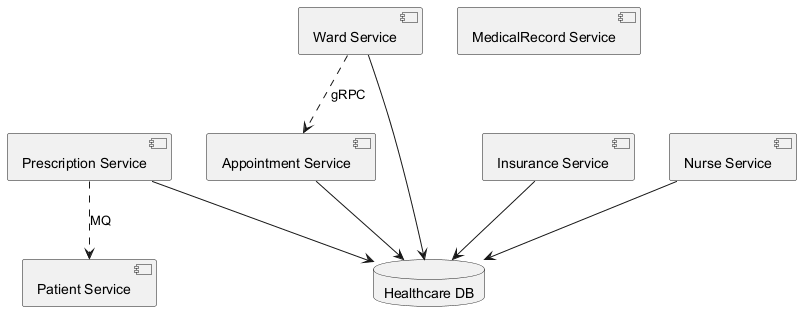

The diagram above was rendered by PlantUML. Its source (embedded in the PNG):
@startuml
skinparam backgroundColor #FFFFFF
skinparam classBackgroundColor #E8F4FA
skinparam classBorderColor #2C7DA0
component "Nurse Service" as C_NurseService
component "Prescription Service" as C_PrescriptionService
component "Appointment Service" as C_AppointmentService
component "Ward Service" as C_WardService
component "Patient Service" as C_PatientService
component "MedicalRecord Service" as C_MedicalRecordService
component "Insurance Service" as C_InsuranceService
database "Healthcare DB" as DB_healthcare
C_NurseService --> DB_healthcare
C_PrescriptionService --> DB_healthcare
C_AppointmentService --> DB_healthcare
C_WardService --> DB_healthcare
C_InsuranceService --> DB_healthcare
C_PrescriptionService ..> C_PatientService : MQ
C_WardService ..> C_AppointmentService : gRPC
@enduml